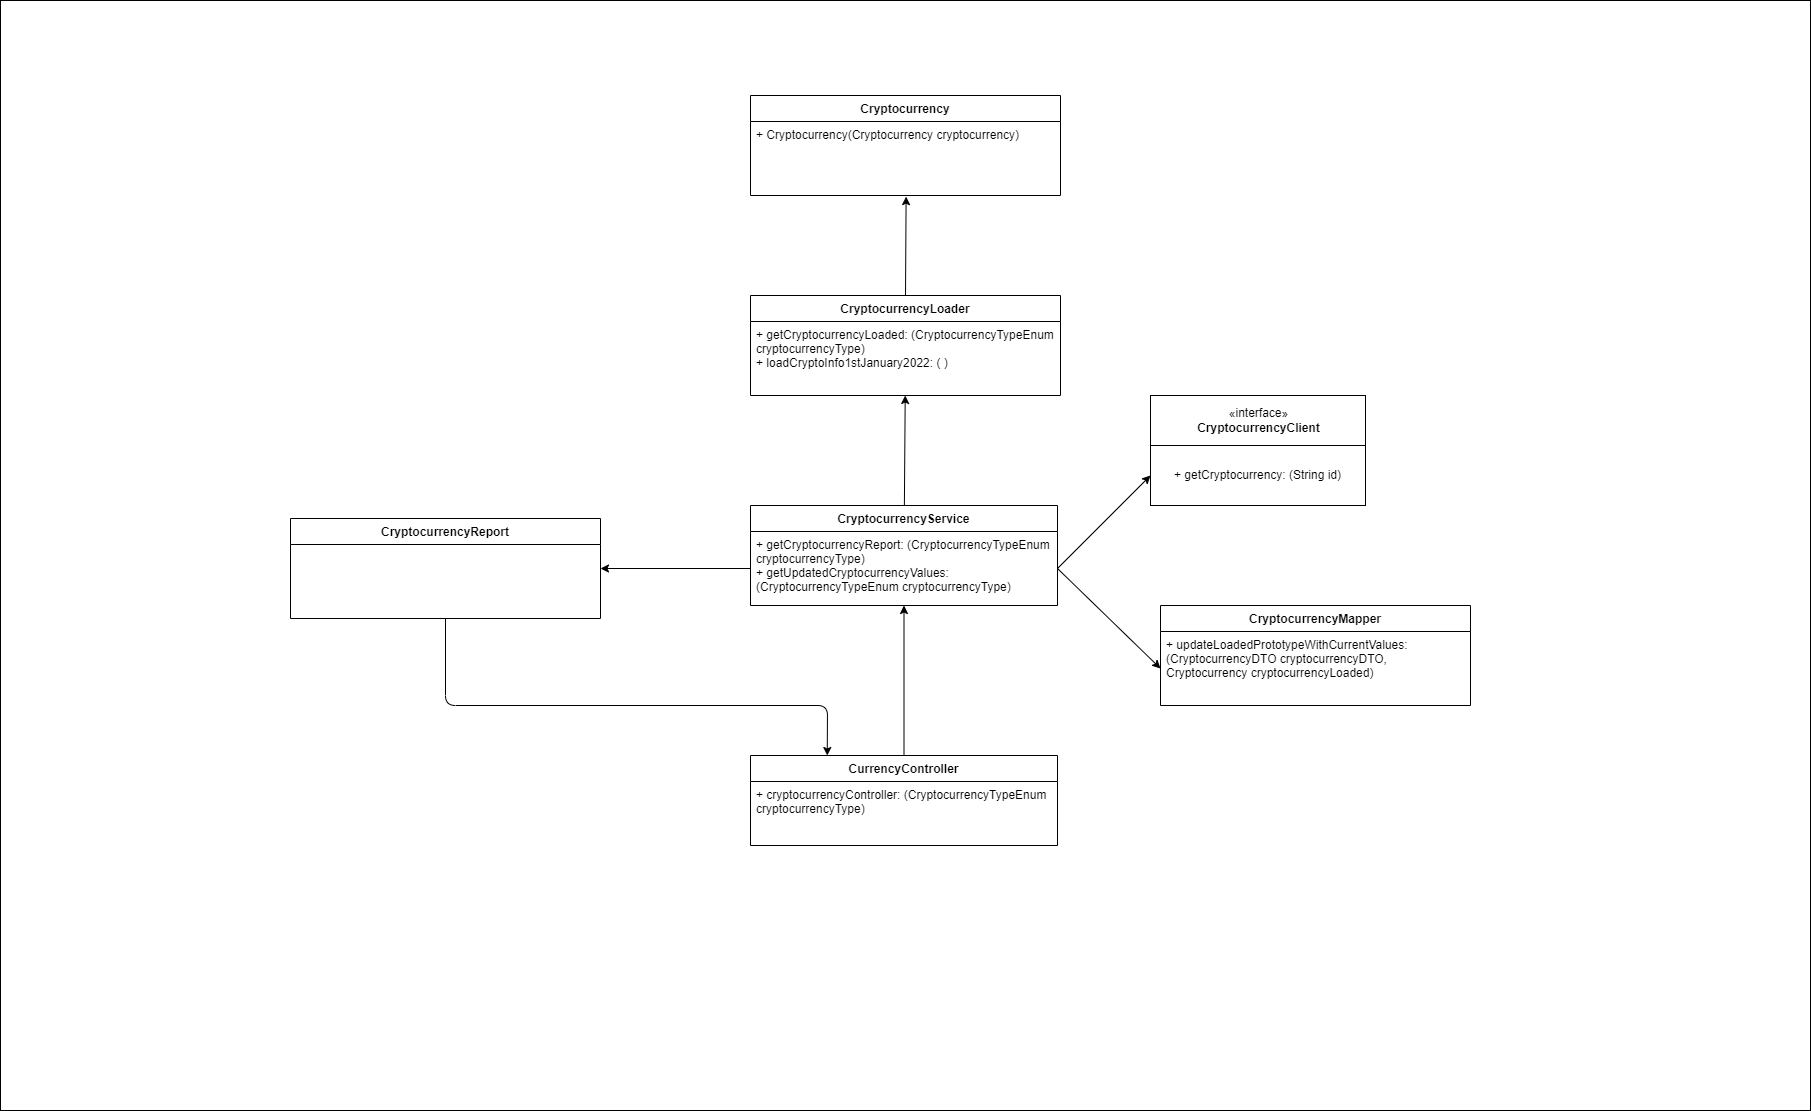

The diagram above was exported from draw.io. Its source (the exported page's mxGraphModel, read from the mxfile embedded in the PNG):
<mxGraphModel dx="2102" dy="1528" grid="1" gridSize="10" guides="1" tooltips="1" connect="1" arrows="1" fold="1" page="1" pageScale="1" pageWidth="1600" pageHeight="900" math="0" shadow="0">
  <root>
    <mxCell id="0" />
    <mxCell id="1" parent="0" />
    <mxCell id="32" value="" style="rounded=0;whiteSpace=wrap;html=1;" vertex="1" parent="1">
      <mxGeometry x="120" y="135" width="1810" height="1110" as="geometry" />
    </mxCell>
    <mxCell id="33" style="edgeStyle=none;html=1;exitX=0.5;exitY=0;exitDx=0;exitDy=0;" edge="1" parent="1" source="3" target="7">
      <mxGeometry relative="1" as="geometry" />
    </mxCell>
    <mxCell id="3" value="CurrencyController" style="swimlane;fontStyle=1;align=center;verticalAlign=top;childLayout=stackLayout;horizontal=1;startSize=26;horizontalStack=0;resizeParent=1;resizeParentMax=0;resizeLast=0;collapsible=1;marginBottom=0;" vertex="1" parent="1">
      <mxGeometry x="870" y="890" width="307" height="90" as="geometry" />
    </mxCell>
    <mxCell id="4" value="+ cryptocurrencyController: (CryptocurrencyTypeEnum&#10;cryptocurrencyType)" style="text;strokeColor=none;fillColor=none;align=left;verticalAlign=top;spacingLeft=4;spacingRight=4;overflow=hidden;rotatable=0;points=[[0,0.5],[1,0.5]];portConstraint=eastwest;" vertex="1" parent="3">
      <mxGeometry y="26" width="307" height="64" as="geometry" />
    </mxCell>
    <mxCell id="35" style="edgeStyle=none;html=1;" edge="1" parent="1" source="6" target="9">
      <mxGeometry relative="1" as="geometry" />
    </mxCell>
    <mxCell id="6" value="CryptocurrencyService" style="swimlane;fontStyle=1;align=center;verticalAlign=top;childLayout=stackLayout;horizontal=1;startSize=26;horizontalStack=0;resizeParent=1;resizeParentMax=0;resizeLast=0;collapsible=1;marginBottom=0;" vertex="1" parent="1">
      <mxGeometry x="870" y="640" width="307" height="100" as="geometry" />
    </mxCell>
    <mxCell id="7" value="+ getCryptocurrencyReport: (CryptocurrencyTypeEnum&#10;cryptocurrencyType)&#10;+ getUpdatedCryptocurrencyValues: &#10;(CryptocurrencyTypeEnum cryptocurrencyType)" style="text;strokeColor=none;fillColor=none;align=left;verticalAlign=top;spacingLeft=4;spacingRight=4;overflow=hidden;rotatable=0;points=[[0,0.5],[1,0.5]];portConstraint=eastwest;" vertex="1" parent="6">
      <mxGeometry y="26" width="307" height="74" as="geometry" />
    </mxCell>
    <mxCell id="29" style="edgeStyle=none;html=1;exitX=0.5;exitY=0;exitDx=0;exitDy=0;entryX=0.502;entryY=1.015;entryDx=0;entryDy=0;entryPerimeter=0;" edge="1" parent="1" source="8" target="21">
      <mxGeometry relative="1" as="geometry" />
    </mxCell>
    <mxCell id="8" value="CryptocurrencyLoader" style="swimlane;fontStyle=1;align=center;verticalAlign=top;childLayout=stackLayout;horizontal=1;startSize=26;horizontalStack=0;resizeParent=1;resizeParentMax=0;resizeLast=0;collapsible=1;marginBottom=0;" vertex="1" parent="1">
      <mxGeometry x="870" y="430" width="310" height="100" as="geometry" />
    </mxCell>
    <mxCell id="9" value="+ getCryptocurrencyLoaded: (CryptocurrencyTypeEnum&#10;cryptocurrencyType)&#10;+ loadCryptoInfo1stJanuary2022: ( )" style="text;strokeColor=none;fillColor=none;align=left;verticalAlign=top;spacingLeft=4;spacingRight=4;overflow=hidden;rotatable=0;points=[[0,0.5],[1,0.5]];portConstraint=eastwest;" vertex="1" parent="8">
      <mxGeometry y="26" width="310" height="74" as="geometry" />
    </mxCell>
    <mxCell id="13" value="«interface»&lt;br&gt;&lt;span style=&quot;font-weight: 700&quot;&gt;CryptocurrencyClient&lt;/span&gt;" style="html=1;" vertex="1" parent="1">
      <mxGeometry x="1270" y="530" width="215" height="50" as="geometry" />
    </mxCell>
    <mxCell id="14" value="&lt;span style=&quot;text-align: left&quot;&gt;+ getCryptocurrency: (String id)&lt;/span&gt;" style="rounded=0;whiteSpace=wrap;html=1;" vertex="1" parent="1">
      <mxGeometry x="1270" y="580" width="215" height="60" as="geometry" />
    </mxCell>
    <mxCell id="16" value="CryptocurrencyMapper" style="swimlane;fontStyle=1;align=center;verticalAlign=top;childLayout=stackLayout;horizontal=1;startSize=26;horizontalStack=0;resizeParent=1;resizeParentMax=0;resizeLast=0;collapsible=1;marginBottom=0;" vertex="1" parent="1">
      <mxGeometry x="1280" y="740" width="310" height="100" as="geometry" />
    </mxCell>
    <mxCell id="17" value="+ updateLoadedPrototypeWithCurrentValues: &#10;(CryptocurrencyDTO cryptocurrencyDTO, &#10;Cryptocurrency cryptocurrencyLoaded)" style="text;strokeColor=none;fillColor=none;align=left;verticalAlign=top;spacingLeft=4;spacingRight=4;overflow=hidden;rotatable=0;points=[[0,0.5],[1,0.5]];portConstraint=eastwest;" vertex="1" parent="16">
      <mxGeometry y="26" width="310" height="74" as="geometry" />
    </mxCell>
    <mxCell id="20" value="Cryptocurrency" style="swimlane;fontStyle=1;align=center;verticalAlign=top;childLayout=stackLayout;horizontal=1;startSize=26;horizontalStack=0;resizeParent=1;resizeParentMax=0;resizeLast=0;collapsible=1;marginBottom=0;" vertex="1" parent="1">
      <mxGeometry x="870" y="230" width="310" height="100" as="geometry" />
    </mxCell>
    <mxCell id="21" value="+ Cryptocurrency(Cryptocurrency cryptocurrency)" style="text;strokeColor=none;fillColor=none;align=left;verticalAlign=top;spacingLeft=4;spacingRight=4;overflow=hidden;rotatable=0;points=[[0,0.5],[1,0.5]];portConstraint=eastwest;" vertex="1" parent="20">
      <mxGeometry y="26" width="310" height="74" as="geometry" />
    </mxCell>
    <mxCell id="31" style="edgeStyle=none;html=1;entryX=0.25;entryY=0;entryDx=0;entryDy=0;exitX=0.5;exitY=1;exitDx=0;exitDy=0;" edge="1" parent="1" source="22" target="3">
      <mxGeometry relative="1" as="geometry">
        <mxPoint x="880" y="840" as="targetPoint" />
        <Array as="points">
          <mxPoint x="565" y="840" />
          <mxPoint x="947" y="840" />
        </Array>
      </mxGeometry>
    </mxCell>
    <mxCell id="22" value="CryptocurrencyReport" style="swimlane;fontStyle=1;align=center;verticalAlign=top;childLayout=stackLayout;horizontal=1;startSize=26;horizontalStack=0;resizeParent=1;resizeParentMax=0;resizeLast=0;collapsible=1;marginBottom=0;" vertex="1" parent="1">
      <mxGeometry x="410" y="653" width="310" height="100" as="geometry" />
    </mxCell>
    <mxCell id="27" style="edgeStyle=none;html=1;exitX=1;exitY=0.5;exitDx=0;exitDy=0;entryX=0;entryY=0.5;entryDx=0;entryDy=0;" edge="1" parent="1" source="7" target="14">
      <mxGeometry relative="1" as="geometry" />
    </mxCell>
    <mxCell id="28" style="edgeStyle=none;html=1;exitX=1;exitY=0.5;exitDx=0;exitDy=0;entryX=0;entryY=0.5;entryDx=0;entryDy=0;" edge="1" parent="1" source="7" target="17">
      <mxGeometry relative="1" as="geometry" />
    </mxCell>
    <mxCell id="30" style="edgeStyle=none;html=1;exitX=0;exitY=0.5;exitDx=0;exitDy=0;entryX=1;entryY=0.5;entryDx=0;entryDy=0;" edge="1" parent="1" source="7" target="22">
      <mxGeometry relative="1" as="geometry" />
    </mxCell>
  </root>
</mxGraphModel>